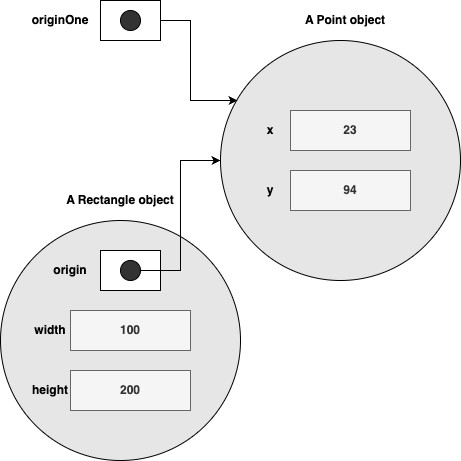

The diagram above was exported from draw.io. Its source (the exported page's mxGraphModel, read from the mxfile embedded in the PNG):
<mxGraphModel dx="1044" dy="1043" grid="1" gridSize="10" guides="1" tooltips="1" connect="1" arrows="1" fold="1" page="1" pageScale="1" pageWidth="1169" pageHeight="827" math="0" shadow="0">
  <root>
    <mxCell id="0" />
    <mxCell id="1" parent="0" />
    <mxCell id="Xu8lHJd8fOWo_lYSHPK7-1" value="" style="ellipse;whiteSpace=wrap;html=1;aspect=fixed;fontStyle=1;fillColor=#E6E6E6;" vertex="1" parent="1">
      <mxGeometry x="460" y="100" width="240" height="240" as="geometry" />
    </mxCell>
    <mxCell id="Xu8lHJd8fOWo_lYSHPK7-2" style="edgeStyle=orthogonalEdgeStyle;rounded=0;orthogonalLoop=1;jettySize=auto;html=1;exitX=1;exitY=0.5;exitDx=0;exitDy=0;entryX=0.071;entryY=0.25;entryDx=0;entryDy=0;fontStyle=1;entryPerimeter=0;" edge="1" parent="1" source="Xu8lHJd8fOWo_lYSHPK7-3" target="Xu8lHJd8fOWo_lYSHPK7-1">
      <mxGeometry relative="1" as="geometry">
        <mxPoint x="460" y="140" as="targetPoint" />
      </mxGeometry>
    </mxCell>
    <mxCell id="Xu8lHJd8fOWo_lYSHPK7-3" value="" style="rounded=0;whiteSpace=wrap;html=1;fontStyle=1" vertex="1" parent="1">
      <mxGeometry x="340" y="60" width="60" height="40" as="geometry" />
    </mxCell>
    <mxCell id="Xu8lHJd8fOWo_lYSHPK7-4" value="" style="ellipse;whiteSpace=wrap;html=1;aspect=fixed;fillColor=#333333;fontStyle=1" vertex="1" parent="1">
      <mxGeometry x="360" y="70" width="20" height="20" as="geometry" />
    </mxCell>
    <mxCell id="Xu8lHJd8fOWo_lYSHPK7-5" value="23" style="rounded=0;whiteSpace=wrap;html=1;fillColor=#f5f5f5;fontColor=#333333;strokeColor=#666666;fontStyle=1" vertex="1" parent="1">
      <mxGeometry x="530" y="170" width="120" height="40" as="geometry" />
    </mxCell>
    <mxCell id="Xu8lHJd8fOWo_lYSHPK7-6" value="94" style="rounded=0;whiteSpace=wrap;html=1;fillColor=#f5f5f5;fontColor=#333333;strokeColor=#666666;fontStyle=1" vertex="1" parent="1">
      <mxGeometry x="530" y="230" width="120" height="40" as="geometry" />
    </mxCell>
    <mxCell id="Xu8lHJd8fOWo_lYSHPK7-7" value="x" style="text;html=1;strokeColor=none;fillColor=none;align=center;verticalAlign=middle;whiteSpace=wrap;rounded=0;fontStyle=1" vertex="1" parent="1">
      <mxGeometry x="490" y="170" width="40" height="40" as="geometry" />
    </mxCell>
    <mxCell id="Xu8lHJd8fOWo_lYSHPK7-8" value="y" style="text;html=1;strokeColor=none;fillColor=none;align=center;verticalAlign=middle;whiteSpace=wrap;rounded=0;fontStyle=1" vertex="1" parent="1">
      <mxGeometry x="490" y="230" width="40" height="40" as="geometry" />
    </mxCell>
    <mxCell id="Xu8lHJd8fOWo_lYSHPK7-9" value="originOne" style="text;html=1;strokeColor=none;fillColor=none;align=center;verticalAlign=middle;whiteSpace=wrap;rounded=0;fontStyle=1" vertex="1" parent="1">
      <mxGeometry x="270" y="65" width="60" height="30" as="geometry" />
    </mxCell>
    <mxCell id="Xu8lHJd8fOWo_lYSHPK7-10" value="A Point object" style="text;html=1;strokeColor=none;fillColor=none;align=center;verticalAlign=middle;whiteSpace=wrap;rounded=0;fontStyle=1" vertex="1" parent="1">
      <mxGeometry x="485" y="60" width="200" height="40" as="geometry" />
    </mxCell>
    <mxCell id="Xu8lHJd8fOWo_lYSHPK7-12" value="" style="ellipse;whiteSpace=wrap;html=1;aspect=fixed;fontStyle=1;fillColor=#E6E6E6;" vertex="1" parent="1">
      <mxGeometry x="240" y="280" width="240" height="240" as="geometry" />
    </mxCell>
    <mxCell id="Xu8lHJd8fOWo_lYSHPK7-13" value="100" style="rounded=0;whiteSpace=wrap;html=1;fillColor=#f5f5f5;fontColor=#333333;strokeColor=#666666;fontStyle=1" vertex="1" parent="1">
      <mxGeometry x="310" y="370" width="120" height="40" as="geometry" />
    </mxCell>
    <mxCell id="Xu8lHJd8fOWo_lYSHPK7-14" value="200" style="rounded=0;whiteSpace=wrap;html=1;fillColor=#f5f5f5;fontColor=#333333;strokeColor=#666666;fontStyle=1" vertex="1" parent="1">
      <mxGeometry x="310" y="430" width="120" height="40" as="geometry" />
    </mxCell>
    <mxCell id="Xu8lHJd8fOWo_lYSHPK7-15" value="width" style="text;html=1;strokeColor=none;fillColor=none;align=center;verticalAlign=middle;whiteSpace=wrap;rounded=0;fontStyle=1" vertex="1" parent="1">
      <mxGeometry x="270" y="370" width="40" height="40" as="geometry" />
    </mxCell>
    <mxCell id="Xu8lHJd8fOWo_lYSHPK7-16" value="height" style="text;html=1;strokeColor=none;fillColor=none;align=center;verticalAlign=middle;whiteSpace=wrap;rounded=0;fontStyle=1" vertex="1" parent="1">
      <mxGeometry x="270" y="430" width="40" height="40" as="geometry" />
    </mxCell>
    <mxCell id="Xu8lHJd8fOWo_lYSHPK7-22" value="" style="rounded=0;whiteSpace=wrap;html=1;fontStyle=1" vertex="1" parent="1">
      <mxGeometry x="340" y="310" width="60" height="40" as="geometry" />
    </mxCell>
    <mxCell id="c4gxi_8E2vJccLUiYfJd-2" style="edgeStyle=orthogonalEdgeStyle;rounded=0;orthogonalLoop=1;jettySize=auto;html=1;exitX=1;exitY=0.5;exitDx=0;exitDy=0;entryX=0;entryY=0.5;entryDx=0;entryDy=0;" edge="1" parent="1" source="Xu8lHJd8fOWo_lYSHPK7-23" target="Xu8lHJd8fOWo_lYSHPK7-1">
      <mxGeometry relative="1" as="geometry" />
    </mxCell>
    <mxCell id="Xu8lHJd8fOWo_lYSHPK7-23" value="" style="ellipse;whiteSpace=wrap;html=1;aspect=fixed;fillColor=#333333;fontStyle=1" vertex="1" parent="1">
      <mxGeometry x="360" y="320" width="20" height="20" as="geometry" />
    </mxCell>
    <mxCell id="Xu8lHJd8fOWo_lYSHPK7-24" value="origin" style="text;html=1;strokeColor=none;fillColor=none;align=center;verticalAlign=middle;whiteSpace=wrap;rounded=0;fontStyle=1" vertex="1" parent="1">
      <mxGeometry x="280" y="315" width="60" height="30" as="geometry" />
    </mxCell>
    <mxCell id="c4gxi_8E2vJccLUiYfJd-1" value="A Rectangle object" style="text;html=1;strokeColor=none;fillColor=none;align=center;verticalAlign=middle;whiteSpace=wrap;rounded=0;fontStyle=1" vertex="1" parent="1">
      <mxGeometry x="260" y="240" width="200" height="40" as="geometry" />
    </mxCell>
  </root>
</mxGraphModel>